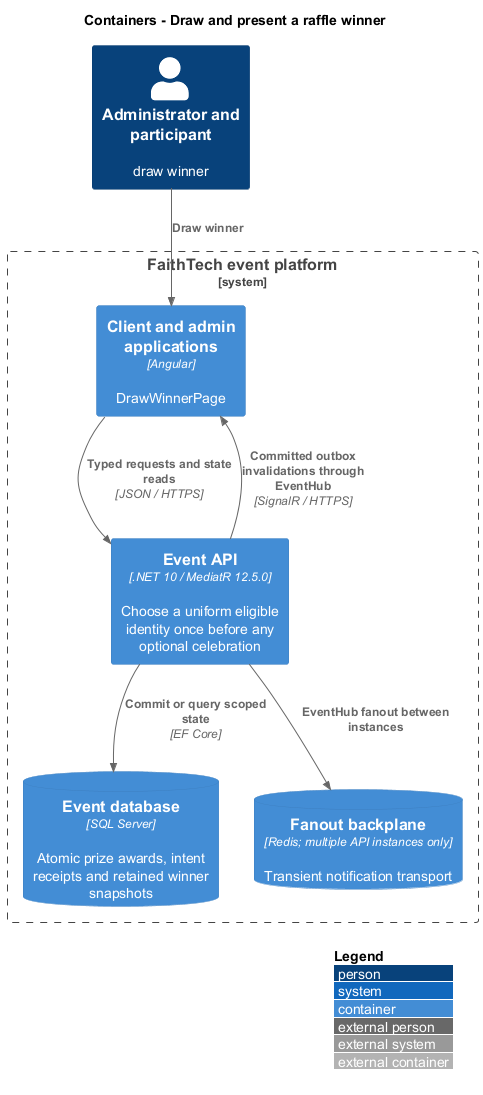

The diagram above was rendered by PlantUML. Its source (embedded in the PNG):
@startuml
!include <C4/C4_Container>
LAYOUT_WITH_LEGEND()
title Containers - Draw and present a raffle winner
Person(actor, "Administrator and participant", "draw winner")
System_Boundary(system, "FaithTech event platform") {
Container(ui, "Client and admin applications", "Angular", "DrawWinnerPage")
Container(api, "Event API", ".NET 10 / MediatR 12.5.0", "Choose a uniform eligible identity once before any optional celebration")
ContainerDb(db, "Event database", "SQL Server", "Atomic prize awards, intent receipts and retained winner snapshots")
ContainerDb(redis, "Fanout backplane", "Redis; multiple API instances only", "Transient notification transport")
}
Rel(actor, ui, "Draw winner")
Rel(ui, api, "Typed requests and state reads", "JSON / HTTPS")
Rel(api, db, "Commit or query scoped state", "EF Core")
Rel(api, redis, "EventHub fanout between instances")
Rel(api, ui, "Committed outbox invalidations through EventHub", "SignalR / HTTPS")

@enduml